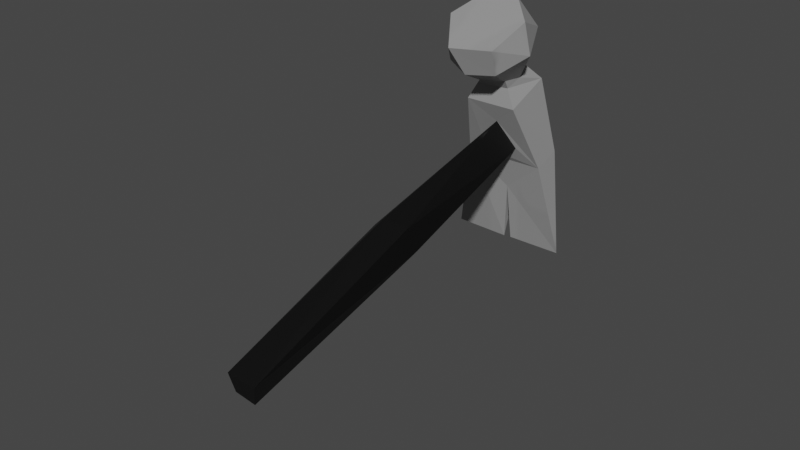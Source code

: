 # Source: hammer.blend  (saved by Blender 2.83.19; exported with 4.5.12 LTS)
import bpy
from mathutils import Matrix  # noqa: F401  (used for matrix-valued properties, if any)

bpy.ops.wm.read_factory_settings(use_empty=True)
scene = bpy.context.scene
scene.name = 'Scene'

# ---- collections
col_collection = bpy.data.collections.new('Collection'); scene.collection.children.link(col_collection)

# ---- images (referenced by path relative to the original .blend; pixels are not part of the script)
import os
ASSET_DIR = os.environ.get("B2B_ASSET_DIR", "")  # directory of the original .blend (textures are referenced by path, not embedded)
HERE = os.path.dirname(os.path.abspath(__file__))  # packed textures are extracted next to this script under _unpacked/

def load_image(name, relpath, width, height, colorspace="sRGB"):
    """Load a texture the original file referenced (path relative to the .blend, or extracted next to this script)."""
    p = next((c for c in (os.path.join(HERE, relpath), os.path.join(ASSET_DIR, relpath)) if relpath and os.path.exists(c)), "")
    if p:
        img = bpy.data.images.load(p, check_existing=True)
        img.name = name
    else:  # same state as the original file: an image datablock whose file is absent (Cycles renders it pink)
        img = bpy.data.images.new(name, width, height)
        img.source = "FILE"
        img.filepath = "//" + (relpath or name)
    img.colorspace_settings.name = colorspace
    return img
img_hammer_texture = load_image('hammer_texture', '_unpacked/hammer_texture.26b26f0b.png', 1024, 1024, 'sRGB')

# ---- materials (node trees are filled in below, after node groups)
mat_material_001 = bpy.data.materials.new('Material.001')
mat_material_001.use_transparent_shadow = False

# ---- material node trees
mat_material_001.use_nodes = True; mat_material_001.node_tree.nodes.clear()
_N = mat_material_001.node_tree.nodes; _L = mat_material_001.node_tree.links
n0 = _N.new('ShaderNodeBsdfPrincipled'); n0.name = 'Principled BSDF'; n0.location = (10, 300)
n0.distribution = 'GGX'
n0.subsurface_method = 'BURLEY'
n0.inputs[3].default_value = 1.45
n0.inputs[27].default_value = (0.0, 0.0, 0.0, 1.0)
n0.inputs[28].default_value = 1.0
n1 = _N.new('ShaderNodeOutputMaterial'); n1.name = 'Material Output'; n1.location = (300, 300)
n2 = _N.new('ShaderNodeTexImage'); n2.name = 'Image Texture'; n2.location = (-280, 280)
n2.image = img_hammer_texture
_L.new(n0.outputs[0], n1.inputs[0])
_L.new(n2.outputs[0], n0.inputs[0])
n1.is_active_output = True

# ---- world
world_world = bpy.data.worlds.new('World'); scene.world = world_world
world_world.use_nodes = True; world_world.node_tree.nodes.clear()
_N = world_world.node_tree.nodes; _L = world_world.node_tree.links
n0 = _N.new('ShaderNodeOutputWorld'); n0.name = 'World Output'; n0.location = (300, 300)
n1 = _N.new('ShaderNodeBackground'); n1.name = 'Background'; n1.location = (10, 300)
n1.inputs[0].default_value = (0.05088, 0.05088, 0.05088, 1.0)
_L.new(n1.outputs[0], n0.inputs[0])
n0.is_active_output = True
world_world.color = (0.05088, 0.05088, 0.05088)
world_world.use_sun_shadow = False
world_world.sun_shadow_jitter_overblur = 0.0

# ---- meshes
me_claw_hammer = bpy.data.meshes.new('Claw Hammer')
me_claw_hammer.from_pydata([(0.1031, 0.4523, 0.1525), (0.07324, 0.4529, 0.1368), (0.08245, 0.4505, 0.1887), (0.08412, 0.4376, 0.01297), (0.04672, 0.4475, 0.2145), (0.02775, 0.456, 0.1262), (0.1303, 0.4554, 0.1281), (0.08082, 0.4518, 0.0865), (0.07498, 0.4368, 0.0128), (0.1118, 0.4475, 0.2148), (0.1106, 0.5113, 0.2186), (0.1284, 0.4947, 0.1264), (0.004829, 0.4382, 0.01302), (0.04782, 0.5115, 0.2183), (0.02852, 0.4914, 0.1171), (0.1534, 0.4382, 0.0128), (0.04238, 0.4344, 0.2755), (0.03845, 0.5061, 0.2897), (0.05858, 0.5042, 0.3321), (0.02762, 0.4649, 0.2793), (0.0584, 0.4949, 0.245), (0.07133, 0.4216, 0.27), (0.0572, 0.457, 0.2325), (0.09997, 0.4561, 0.2466), (0.06448, 0.4536, 0.241), (0.1102, 0.428, 0.274), (0.09839, 0.4961, 0.2464), (0.1315, 0.4677, 0.2813), (0.1033, 0.4791, 0.238), (0.09986, 0.4587, 0.2347), (0.07871, 0.5015, 0.2379), (0.07362, 0.5213, 0.2902), (0.1159, 0.5099, 0.2922), (0.1274, 0.4723, 0.322), (0.03071, 0.4626, 0.3191), (0.1118, 0.4269, 0.3076), (0.09885, 0.5025, 0.3315), (0.05112, 0.2502, 0.1712), (0.06912, 0.2501, 0.1882), (0.1005, 0.2502, 0.1834), (0.1076, 0.2503, 0.1534), (0.06312, 0.0006701, 0.1472), (0.08905, 0.0005865, 0.1418), (0.06328, 0.0006752, 0.177), (0.09909, 0.0008393, 0.1728), (0.05438, 0.4523, 0.1594), (0.09324, 0.2502, 0.1366), (0.06084, 0.2502, 0.1351), (0.05728, 0.4181, 0.3048), (0.08042, 0.4773, 0.08657)], [], [(14, 5, 4), (12, 5, 14), (14, 4, 13), (6, 5, 7), (6, 7, 15), (15, 7, 3), (12, 8, 5), (5, 8, 7), (6, 0, 1), (6, 1, 5), (5, 1, 45), (5, 45, 4), (45, 2, 4), (2, 6, 9), (9, 4, 2), (6, 2, 0), (11, 10, 9), (11, 6, 15), (11, 9, 6), (13, 10, 11), (13, 11, 14), (11, 49, 14), (14, 49, 12), (8, 12, 49), (11, 15, 49), (15, 3, 49), (34, 17, 19), (34, 19, 16), (34, 16, 48), (13, 22, 20), (16, 19, 24), (22, 24, 20), (20, 24, 19), (13, 4, 22), (34, 18, 17), (19, 17, 20), (48, 16, 21), (48, 25, 35), (16, 24, 21), (25, 48, 21), (23, 22, 29), (24, 23, 21), (25, 21, 23), (29, 22, 4), (29, 4, 9), (23, 24, 22), (35, 25, 27), (35, 27, 33), (27, 32, 33), (28, 10, 26), (26, 32, 28), (28, 32, 27), (9, 10, 29), (10, 28, 29), (29, 28, 23), (23, 28, 27), (25, 23, 27), (36, 33, 32), (36, 32, 18), (18, 32, 31), (17, 18, 31), (30, 10, 13), (13, 20, 30), (17, 31, 30), (17, 30, 20), (30, 26, 10), (31, 32, 30), (32, 26, 30), (34, 36, 18), (34, 35, 33), (35, 34, 48), (34, 33, 36), (7, 49, 3), (49, 7, 8), (46, 0, 40), (40, 0, 39), (39, 0, 2), (39, 2, 38), (38, 2, 37), (37, 2, 45), (37, 45, 47), (47, 45, 1), (47, 1, 46), (46, 1, 0), (47, 42, 41), (47, 41, 43), (47, 43, 37), (37, 43, 38), (38, 43, 44), (38, 44, 39), (39, 44, 40), (40, 44, 42), (40, 42, 46), (46, 42, 47), (41, 44, 43), (41, 42, 44)])
_uv = me_claw_hammer.uv_layers.new(name='UVMap')
_uv.uv.foreach_set('vector', [0.2639, 0.7298, 0.3284, 0.734, 0.3739, 0.9157, 0.3202, 0.4901, 0.3284, 0.734, 0.2639, 0.7298, 0.2639, 0.7298, 0.3739, 0.9157, 0.2638, 0.9491, 0.3041, 0.2467, 0.4861, 0.25, 0.392, 0.3337, 0.3041, 0.2467, 0.392, 0.3337, 0.2638, 0.4901, 0.2638, 0.4901, 0.392, 0.3337, 0.3868, 0.4896, 0.5275, 0.4891, 0.403, 0.4901, 0.4861, 0.25, 0.4861, 0.25, 0.403, 0.4901, 0.392, 0.3337, 0.3041, 0.2467, 0.3526, 0.1964, 0.4055, 0.229, 0.3041, 0.2467, 0.4055, 0.229, 0.4861, 0.25, 0.4861, 0.25, 0.4055, 0.229, 0.4391, 0.182, 0.4861, 0.25, 0.4391, 0.182, 0.4531, 0.06825, 0.4391, 0.182, 0.3894, 0.1214, 0.4531, 0.06825, 0.3894, 0.1214, 0.3041, 0.2467, 0.3376, 0.06785, 0.3376, 0.06785, 0.4531, 0.06825, 0.3894, 0.1214, 0.3041, 0.2467, 0.3894, 0.1214, 0.3526, 0.1964, 0.566, 0.4321, 0.5303, 0.2373, 0.6438, 0.2403, 0.566, 0.4321, 0.6356, 0.4261, 0.6741, 0.6702, 0.566, 0.4321, 0.6438, 0.2403, 0.6356, 0.4261, 0.07268, 0.2188, 0.1842, 0.2171, 0.2175, 0.4099, 0.07268, 0.2188, 0.2175, 0.4099, 0.04024, 0.4325, 0.2175, 0.4099, 0.1329, 0.5014, 0.04024, 0.4325, 0.04024, 0.4325, 0.1329, 0.5014, 0.0, 0.6753, 0.1246, 0.6753, 0.0, 0.6753, 0.1329, 0.5014, 0.2175, 0.4099, 0.2638, 0.6727, 0.1329, 0.5014, 0.2638, 0.6727, 0.1408, 0.6742, 0.1329, 0.5014, 0.5066, 0.5873, 0.4367, 0.6555, 0.438, 0.5665, 0.5066, 0.5873, 0.438, 0.5665, 0.4523, 0.5037, 0.5066, 0.5873, 0.4523, 0.5037, 0.5143, 0.4901, 0.2638, 0.9491, 0.3644, 0.9592, 0.3025, 1.0, 0.5275, 0.7364, 0.5488, 0.6702, 0.5818, 0.7435, 0.3644, 0.9592, 0.3739, 0.9775, 0.3025, 1.0, 0.6276, 0.6751, 0.5818, 0.7435, 0.5488, 0.6702, 0.2638, 0.9491, 0.3739, 0.9157, 0.3644, 0.9592, 0.5066, 0.5873, 0.5143, 0.6789, 0.4367, 0.6555, 0.438, 0.5665, 0.4367, 0.6555, 0.3739, 0.6054, 0.2197, 0.79, 0.1726, 0.8238, 0.1572, 0.7652, 0.2197, 0.79, 0.1607, 0.6831, 0.2197, 0.6753, 0.5275, 0.7364, 0.5818, 0.7435, 0.5464, 0.799, 0.1607, 0.6831, 0.2197, 0.79, 0.1572, 0.7652, 0.3582, 0.0, 0.434, 0.02892, 0.3582, 0.0241, 0.5818, 0.7435, 0.6276, 0.7939, 0.5464, 0.799, 0.6016, 0.849, 0.5464, 0.799, 0.6276, 0.7939, 0.3582, 0.0241, 0.434, 0.02892, 0.4531, 0.06825, 0.3582, 0.0241, 0.4531, 0.06825, 0.3376, 0.06785, 0.3582, 0.0, 0.4213, 0.01193, 0.434, 0.02892, 0.6737, 0.04777, 0.6741, 0.1166, 0.603, 0.1123, 0.6737, 0.04777, 0.603, 0.1123, 0.592, 0.02742, 0.603, 0.1123, 0.5275, 0.08764, 0.592, 0.02742, 0.5862, 0.192, 0.5303, 0.2373, 0.5554, 0.1743, 0.5554, 0.1743, 0.5275, 0.08764, 0.5862, 0.192, 0.5862, 0.192, 0.5275, 0.08764, 0.603, 0.1123, 0.6438, 0.2403, 0.5303, 0.2373, 0.6226, 0.196, 0.5303, 0.2373, 0.5862, 0.192, 0.6226, 0.196, 0.6226, 0.196, 0.5862, 0.192, 0.6264, 0.1714, 0.6264, 0.1714, 0.5862, 0.192, 0.603, 0.1123, 0.6741, 0.1166, 0.6264, 0.1714, 0.603, 0.1123, 0.5381, 0.0, 0.592, 0.02742, 0.5275, 0.08764, 0.1612, 0.001526, 0.1921, 0.07328, 0.08968, 0.0, 0.08968, 0.0, 0.1921, 0.07328, 0.1172, 0.06991, 0.05472, 0.08235, 0.08968, 0.0, 0.1172, 0.06991, 0.1272, 0.1867, 0.1842, 0.2171, 0.07268, 0.2188, 0.07268, 0.2188, 0.09095, 0.1778, 0.1272, 0.1867, 0.05472, 0.08235, 0.1172, 0.06991, 0.1272, 0.1867, 0.05472, 0.08235, 0.1272, 0.1867, 0.09095, 0.1778, 0.1272, 0.1867, 0.1619, 0.1734, 0.1842, 0.2171, 0.1172, 0.06991, 0.1921, 0.07328, 0.1272, 0.1867, 0.1921, 0.07328, 0.1619, 0.1734, 0.1272, 0.1867, 0.1572, 0.8244, 0.09529, 0.6753, 0.1572, 0.7173, 0.1572, 0.8244, 0.0, 0.7989, 0.02231, 0.6986, 0.0, 0.7989, 0.1572, 0.8244, 0.07264, 0.8762, 0.1572, 0.8244, 0.02231, 0.6986, 0.09529, 0.6753, 0.6346, 0.6962, 0.6741, 0.6702, 0.6741, 0.8426, 0.2589, 0.8477, 0.2197, 0.8211, 0.2589, 0.6753, 0.8563, 0.4235, 0.8664, 0.0, 0.8812, 0.4216, 0.8812, 0.4216, 0.8664, 0.0, 0.9359, 0.4193, 0.9359, 0.4193, 0.8664, 0.0, 0.9361, 0.0007061, 0.9373, 0.4126, 0.9718, 0.0, 0.9934, 0.412, 0.7694, 0.5247, 0.7571, 0.9419, 0.7345, 0.524, 0.7345, 0.524, 0.7571, 0.9419, 0.6975, 0.9441, 0.7345, 0.524, 0.6975, 0.9441, 0.6741, 0.5193, 0.7933, 0.4241, 0.7694, 0.003491, 0.8043, 0.0, 0.7933, 0.4241, 0.8043, 0.0, 0.8507, 0.4221, 0.8507, 0.4221, 0.8043, 0.0, 0.8563, 0.0002336, 0.7933, 0.4241, 0.8563, 0.944, 0.8099, 0.9457, 0.6741, 0.5193, 0.7172, 0.0, 0.7694, 0.003355, 0.6741, 0.5193, 0.7694, 0.003355, 0.7345, 0.524, 0.7345, 0.524, 0.7694, 0.003355, 0.7694, 0.5247, 0.9934, 0.412, 1.0, 0.9286, 0.9361, 0.9286, 0.9934, 0.412, 0.9361, 0.9286, 0.9373, 0.4126, 0.9359, 0.4193, 0.9361, 0.941, 0.8812, 0.4216, 0.8812, 0.4216, 0.9361, 0.941, 0.885, 0.9444, 0.8812, 0.4216, 0.885, 0.9444, 0.8563, 0.4235, 0.8507, 0.4221, 0.8563, 0.944, 0.7933, 0.4241, 0.3781, 0.7473, 0.4305, 0.6789, 0.4305, 0.7543, 0.3781, 0.7473, 0.3739, 0.6922, 0.4305, 0.6789])
me_claw_hammer.materials.append(mat_material_001)
me_claw_hammer.use_remesh_fix_poles = True
me_claw_hammer.use_remesh_preserve_attributes = False
me_claw_hammer.use_mirror_vertex_groups = False
me_claw_hammer.update()

# ---- objects
ob_claw_hammer = bpy.data.objects.new('Claw Hammer', me_claw_hammer)

# ---- transforms, parenting, visibility, modifiers, constraints
ob_claw_hammer.location = (0.0, 0.0, -0.2432)
ob_claw_hammer.rotation_euler = (0.2995, -0.0, 0.0)
ob_claw_hammer.scale = (2.0, 2.0, 2.0)
ob_claw_hammer.lineart.crease_threshold = 0.0

# ---- collection membership
col_collection.objects.link(ob_claw_hammer)

# ---- scene / render settings (as saved in the file)
scene.frame_start = 1; scene.frame_end = 250; scene.frame_set(1)
scene.render.engine = 'BLENDER_EEVEE_NEXT'
scene.cycles.use_denoising = False
scene.cycles.samples = 128
scene.cycles.sampling_pattern = 'TABULATED_SOBOL'
scene.cycles.use_adaptive_sampling = False
scene.cycles.use_light_tree = False
scene.view_settings.view_transform = 'Filmic'
bpy.context.view_layer.update()

# ---- added for rendering (the .blend has no active camera and no usable light): camera, sun
cam_auto = bpy.data.cameras.new('AutoCamera')
cam_auto.lens = 50.0
cam_auto.sensor_width = 36.0
cam_auto.clip_end = 1000.0
ob_auto_camera = bpy.data.objects.new('AutoCamera', cam_auto)
scene.collection.objects.link(ob_auto_camera)
ob_auto_camera.location = (1.57078, -1.29815, 1.37036)
ob_auto_camera.rotation_euler = (1.09748, -7.21219e-08, 0.694738)
scene.camera = ob_auto_camera
light_auto_sun = bpy.data.lights.new('AutoSun', 'SUN')
light_auto_sun.energy = 3.0
light_auto_sun.angle = 0.0523599
ob_auto_sun = bpy.data.objects.new('AutoSun', light_auto_sun)
scene.collection.objects.link(ob_auto_sun)
ob_auto_sun.rotation_euler = (0.872665, 0.174533, 0.523599)
bpy.context.view_layer.update()
